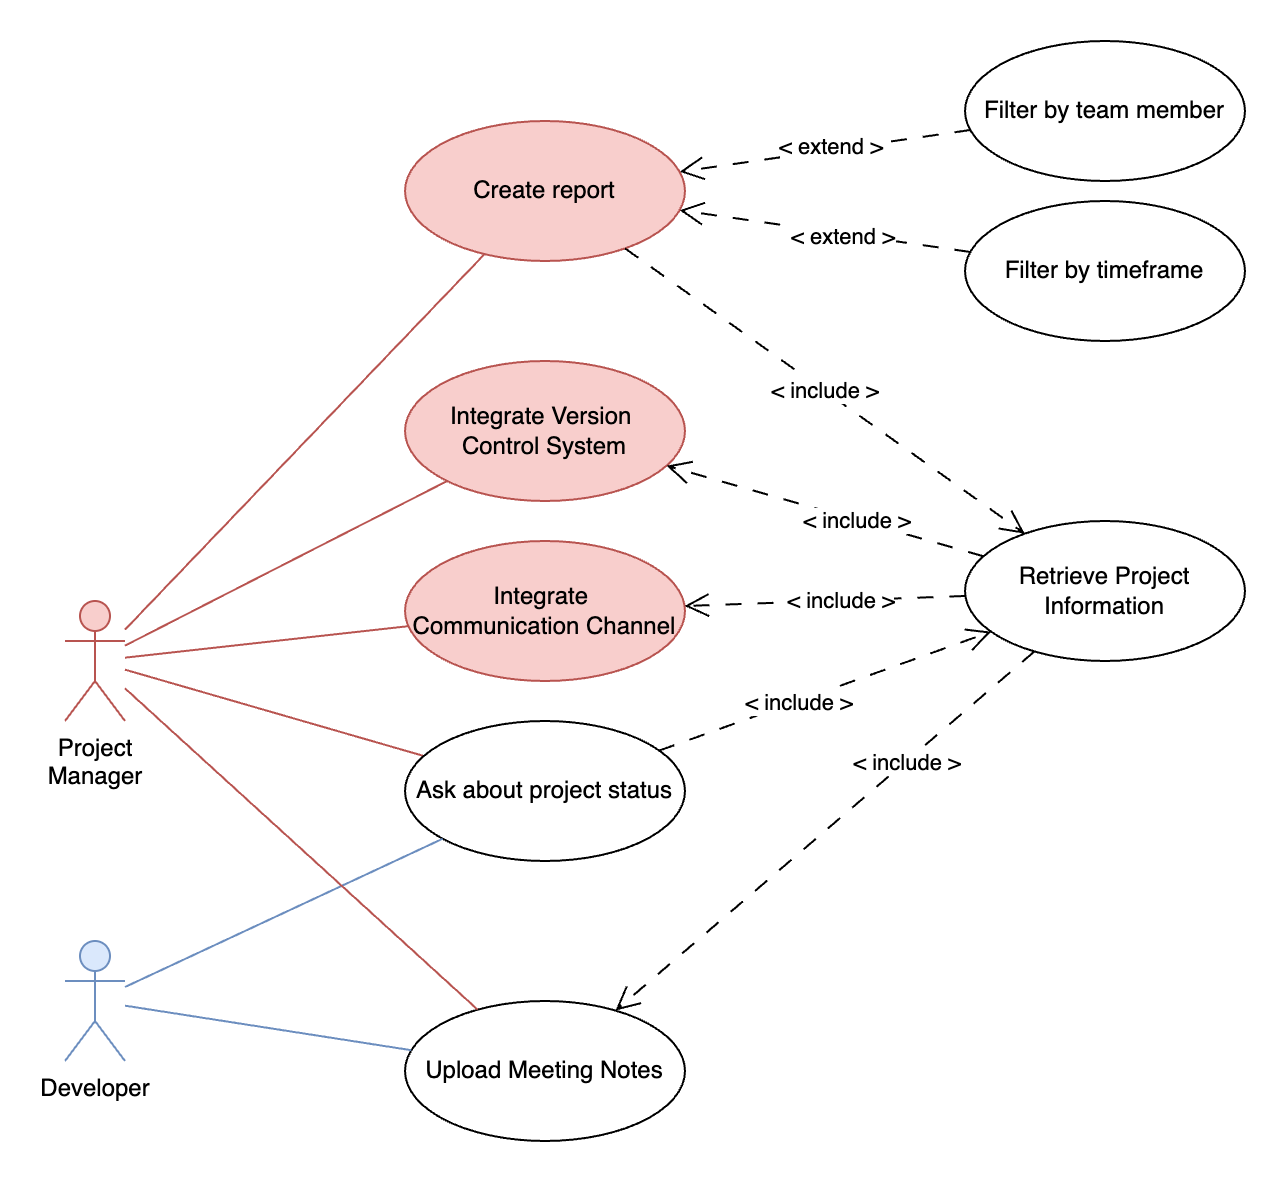

The diagram above was exported from draw.io. Its source (the exported page's mxGraphModel, read from the mxfile embedded in the PNG):
<mxGraphModel dx="1183" dy="1869" grid="1" gridSize="10" guides="1" tooltips="1" connect="1" arrows="1" fold="1" page="1" pageScale="1" pageWidth="850" pageHeight="1100" math="0" shadow="0">
  <root>
    <mxCell id="0" />
    <mxCell id="1" parent="0" />
    <mxCell id="lJQ_GXMZ5h9TFEpl5mX8-7" style="rounded=0;orthogonalLoop=1;jettySize=auto;html=1;endArrow=none;startFill=0;fillColor=#f8cecc;strokeColor=#b85450;" parent="1" source="lJQ_GXMZ5h9TFEpl5mX8-1" target="lJQ_GXMZ5h9TFEpl5mX8-2" edge="1">
      <mxGeometry relative="1" as="geometry" />
    </mxCell>
    <mxCell id="lJQ_GXMZ5h9TFEpl5mX8-9" style="rounded=0;orthogonalLoop=1;jettySize=auto;html=1;endArrow=none;startFill=0;fillColor=#f8cecc;strokeColor=#b85450;" parent="1" source="lJQ_GXMZ5h9TFEpl5mX8-1" target="lJQ_GXMZ5h9TFEpl5mX8-3" edge="1">
      <mxGeometry relative="1" as="geometry" />
    </mxCell>
    <mxCell id="lJQ_GXMZ5h9TFEpl5mX8-1" value="Project&lt;div&gt;Manager&lt;/div&gt;" style="shape=umlActor;verticalLabelPosition=bottom;verticalAlign=top;html=1;fillColor=#f8cecc;strokeColor=#b85450;" parent="1" vertex="1">
      <mxGeometry x="60" y="140" width="30" height="60" as="geometry" />
    </mxCell>
    <mxCell id="W-ovFFAiYOI2EvLjgWCz-1" style="rounded=0;orthogonalLoop=1;jettySize=auto;html=1;endSize=10;endArrow=open;endFill=0;dashed=1;dashPattern=8 8;" edge="1" parent="1" source="lJQ_GXMZ5h9TFEpl5mX8-18" target="lJQ_GXMZ5h9TFEpl5mX8-2">
      <mxGeometry relative="1" as="geometry" />
    </mxCell>
    <mxCell id="W-ovFFAiYOI2EvLjgWCz-4" value="&amp;lt; extend &amp;gt;" style="edgeLabel;html=1;align=center;verticalAlign=middle;resizable=0;points=[];" vertex="1" connectable="0" parent="W-ovFFAiYOI2EvLjgWCz-1">
      <mxGeometry x="-0.1164" relative="1" as="geometry">
        <mxPoint y="1" as="offset" />
      </mxGeometry>
    </mxCell>
    <mxCell id="W-ovFFAiYOI2EvLjgWCz-2" style="rounded=0;orthogonalLoop=1;jettySize=auto;html=1;dashed=1;dashPattern=8 8;endArrow=open;endFill=0;endSize=10;startArrow=none;startFill=0;startSize=10;" edge="1" parent="1" source="lJQ_GXMZ5h9TFEpl5mX8-19" target="lJQ_GXMZ5h9TFEpl5mX8-2">
      <mxGeometry relative="1" as="geometry" />
    </mxCell>
    <mxCell id="W-ovFFAiYOI2EvLjgWCz-3" value="&amp;lt; extend &amp;gt;" style="edgeLabel;html=1;align=center;verticalAlign=middle;resizable=0;points=[];" vertex="1" connectable="0" parent="W-ovFFAiYOI2EvLjgWCz-2">
      <mxGeometry x="-0.0501" y="-2" relative="1" as="geometry">
        <mxPoint x="-1" as="offset" />
      </mxGeometry>
    </mxCell>
    <mxCell id="W-ovFFAiYOI2EvLjgWCz-5" style="rounded=0;orthogonalLoop=1;jettySize=auto;html=1;endArrow=open;endFill=0;dashed=1;dashPattern=8 8;endSize=10;" edge="1" parent="1" source="W-ovFFAiYOI2EvLjgWCz-16" target="lJQ_GXMZ5h9TFEpl5mX8-10">
      <mxGeometry relative="1" as="geometry">
        <mxPoint x="535.0889441572187" y="167.8785611434073" as="targetPoint" />
      </mxGeometry>
    </mxCell>
    <mxCell id="W-ovFFAiYOI2EvLjgWCz-18" value="&amp;lt; include &amp;gt;" style="edgeLabel;html=1;align=center;verticalAlign=middle;resizable=0;points=[];" vertex="1" connectable="0" parent="W-ovFFAiYOI2EvLjgWCz-5">
      <mxGeometry x="-0.1079" relative="1" as="geometry">
        <mxPoint as="offset" />
      </mxGeometry>
    </mxCell>
    <mxCell id="lJQ_GXMZ5h9TFEpl5mX8-2" value="Create report" style="ellipse;whiteSpace=wrap;html=1;fillColor=#f8cecc;strokeColor=#b85450;" parent="1" vertex="1">
      <mxGeometry x="230" y="-100" width="140" height="70" as="geometry" />
    </mxCell>
    <mxCell id="W-ovFFAiYOI2EvLjgWCz-6" style="rounded=0;orthogonalLoop=1;jettySize=auto;html=1;endArrow=open;endFill=0;endSize=10;dashed=1;dashPattern=8 8;" edge="1" parent="1" source="lJQ_GXMZ5h9TFEpl5mX8-3" target="W-ovFFAiYOI2EvLjgWCz-16">
      <mxGeometry relative="1" as="geometry" />
    </mxCell>
    <mxCell id="W-ovFFAiYOI2EvLjgWCz-17" value="&amp;lt; include &amp;gt;" style="edgeLabel;html=1;align=center;verticalAlign=middle;resizable=0;points=[];" vertex="1" connectable="0" parent="W-ovFFAiYOI2EvLjgWCz-6">
      <mxGeometry x="-0.1578" relative="1" as="geometry">
        <mxPoint as="offset" />
      </mxGeometry>
    </mxCell>
    <mxCell id="lJQ_GXMZ5h9TFEpl5mX8-3" value="Ask about project status" style="ellipse;whiteSpace=wrap;html=1;" parent="1" vertex="1">
      <mxGeometry x="230" y="200" width="140" height="70" as="geometry" />
    </mxCell>
    <mxCell id="lJQ_GXMZ5h9TFEpl5mX8-8" style="rounded=0;orthogonalLoop=1;jettySize=auto;html=1;endArrow=none;startFill=0;fillColor=#dae8fc;strokeColor=#6c8ebf;" parent="1" source="lJQ_GXMZ5h9TFEpl5mX8-4" target="lJQ_GXMZ5h9TFEpl5mX8-3" edge="1">
      <mxGeometry relative="1" as="geometry" />
    </mxCell>
    <mxCell id="lJQ_GXMZ5h9TFEpl5mX8-4" value="Developer" style="shape=umlActor;verticalLabelPosition=bottom;verticalAlign=top;html=1;fillColor=#dae8fc;strokeColor=#6c8ebf;" parent="1" vertex="1">
      <mxGeometry x="60" y="310" width="30" height="60" as="geometry" />
    </mxCell>
    <mxCell id="lJQ_GXMZ5h9TFEpl5mX8-10" value="Integrate&amp;nbsp;&lt;div&gt;Communication Channel&lt;/div&gt;" style="ellipse;whiteSpace=wrap;html=1;fillColor=#f8cecc;strokeColor=#b85450;" parent="1" vertex="1">
      <mxGeometry x="230" y="110" width="140" height="70" as="geometry" />
    </mxCell>
    <mxCell id="lJQ_GXMZ5h9TFEpl5mX8-17" value="Integrate Version&amp;nbsp;&lt;div&gt;Control System&lt;/div&gt;" style="ellipse;whiteSpace=wrap;html=1;fillColor=#f8cecc;strokeColor=#b85450;" parent="1" vertex="1">
      <mxGeometry x="230" y="20" width="140" height="70" as="geometry" />
    </mxCell>
    <mxCell id="lJQ_GXMZ5h9TFEpl5mX8-18" value="Filter by timeframe" style="ellipse;whiteSpace=wrap;html=1;" parent="1" vertex="1">
      <mxGeometry x="510" y="-60" width="140" height="70" as="geometry" />
    </mxCell>
    <mxCell id="lJQ_GXMZ5h9TFEpl5mX8-19" value="Filter by team member" style="ellipse;whiteSpace=wrap;html=1;" parent="1" vertex="1">
      <mxGeometry x="510" y="-140" width="140" height="70" as="geometry" />
    </mxCell>
    <mxCell id="W-ovFFAiYOI2EvLjgWCz-9" value="&amp;lt; include &amp;gt;" style="rounded=0;orthogonalLoop=1;jettySize=auto;html=1;endArrow=open;endFill=0;endSize=10;dashed=1;dashPattern=8 8;" edge="1" parent="1" source="lJQ_GXMZ5h9TFEpl5mX8-2" target="W-ovFFAiYOI2EvLjgWCz-16">
      <mxGeometry relative="1" as="geometry">
        <mxPoint x="359" y="264" as="sourcePoint" />
        <mxPoint x="521" y="316" as="targetPoint" />
      </mxGeometry>
    </mxCell>
    <mxCell id="W-ovFFAiYOI2EvLjgWCz-13" style="rounded=0;orthogonalLoop=1;jettySize=auto;html=1;endArrow=open;endFill=0;endSize=10;dashed=1;dashPattern=8 8;" edge="1" parent="1" source="W-ovFFAiYOI2EvLjgWCz-16" target="lJQ_GXMZ5h9TFEpl5mX8-17">
      <mxGeometry relative="1" as="geometry">
        <mxPoint x="794.3266884982177" y="-133.7839542655372" as="sourcePoint" />
        <mxPoint x="755" y="356" as="targetPoint" />
      </mxGeometry>
    </mxCell>
    <mxCell id="W-ovFFAiYOI2EvLjgWCz-25" value="&amp;lt; include &amp;gt;" style="edgeLabel;html=1;align=center;verticalAlign=middle;resizable=0;points=[];" vertex="1" connectable="0" parent="W-ovFFAiYOI2EvLjgWCz-13">
      <mxGeometry x="-0.1906" y="1" relative="1" as="geometry">
        <mxPoint y="-1" as="offset" />
      </mxGeometry>
    </mxCell>
    <mxCell id="W-ovFFAiYOI2EvLjgWCz-16" value="Retrieve Project Information" style="ellipse;whiteSpace=wrap;html=1;" vertex="1" parent="1">
      <mxGeometry x="510" y="100" width="140" height="70" as="geometry" />
    </mxCell>
    <mxCell id="W-ovFFAiYOI2EvLjgWCz-28" value="Upload Meeting Notes" style="ellipse;whiteSpace=wrap;html=1;" vertex="1" parent="1">
      <mxGeometry x="230" y="340" width="140" height="70" as="geometry" />
    </mxCell>
    <mxCell id="W-ovFFAiYOI2EvLjgWCz-32" style="rounded=0;orthogonalLoop=1;jettySize=auto;html=1;endArrow=none;startFill=0;fillColor=#f8cecc;strokeColor=#b85450;" edge="1" parent="1" source="lJQ_GXMZ5h9TFEpl5mX8-1" target="lJQ_GXMZ5h9TFEpl5mX8-10">
      <mxGeometry relative="1" as="geometry">
        <mxPoint x="100" y="196" as="sourcePoint" />
        <mxPoint x="238" y="161" as="targetPoint" />
      </mxGeometry>
    </mxCell>
    <mxCell id="W-ovFFAiYOI2EvLjgWCz-33" style="rounded=0;orthogonalLoop=1;jettySize=auto;html=1;endArrow=none;startFill=0;fillColor=#f8cecc;strokeColor=#b85450;" edge="1" parent="1" source="lJQ_GXMZ5h9TFEpl5mX8-1" target="lJQ_GXMZ5h9TFEpl5mX8-17">
      <mxGeometry relative="1" as="geometry">
        <mxPoint x="100" y="181" as="sourcePoint" />
        <mxPoint x="275" y="-42" as="targetPoint" />
      </mxGeometry>
    </mxCell>
    <mxCell id="W-ovFFAiYOI2EvLjgWCz-34" style="rounded=0;orthogonalLoop=1;jettySize=auto;html=1;endArrow=open;endFill=0;endSize=10;dashed=1;dashPattern=8 8;" edge="1" parent="1" source="W-ovFFAiYOI2EvLjgWCz-16" target="W-ovFFAiYOI2EvLjgWCz-28">
      <mxGeometry relative="1" as="geometry">
        <mxPoint x="800.1676447153523" y="377.420854983201" as="sourcePoint" />
        <mxPoint x="1028" y="130" as="targetPoint" />
      </mxGeometry>
    </mxCell>
    <mxCell id="W-ovFFAiYOI2EvLjgWCz-35" value="&amp;lt; include &amp;gt;" style="edgeLabel;html=1;align=center;verticalAlign=middle;resizable=0;points=[];" vertex="1" connectable="0" parent="W-ovFFAiYOI2EvLjgWCz-34">
      <mxGeometry x="-0.2827" y="-1" relative="1" as="geometry">
        <mxPoint x="11" y="-8" as="offset" />
      </mxGeometry>
    </mxCell>
    <mxCell id="W-ovFFAiYOI2EvLjgWCz-36" style="rounded=0;orthogonalLoop=1;jettySize=auto;html=1;endArrow=none;startFill=0;fillColor=#f8cecc;strokeColor=#b85450;" edge="1" parent="1" source="lJQ_GXMZ5h9TFEpl5mX8-1" target="W-ovFFAiYOI2EvLjgWCz-28">
      <mxGeometry relative="1" as="geometry">
        <mxPoint x="100" y="203" as="sourcePoint" />
        <mxPoint x="245" y="232" as="targetPoint" />
      </mxGeometry>
    </mxCell>
    <mxCell id="W-ovFFAiYOI2EvLjgWCz-37" style="rounded=0;orthogonalLoop=1;jettySize=auto;html=1;endArrow=none;startFill=0;fillColor=#dae8fc;strokeColor=#6c8ebf;" edge="1" parent="1" source="lJQ_GXMZ5h9TFEpl5mX8-4" target="W-ovFFAiYOI2EvLjgWCz-28">
      <mxGeometry relative="1" as="geometry">
        <mxPoint x="110" y="213" as="sourcePoint" />
        <mxPoint x="255" y="242" as="targetPoint" />
      </mxGeometry>
    </mxCell>
  </root>
</mxGraphModel>